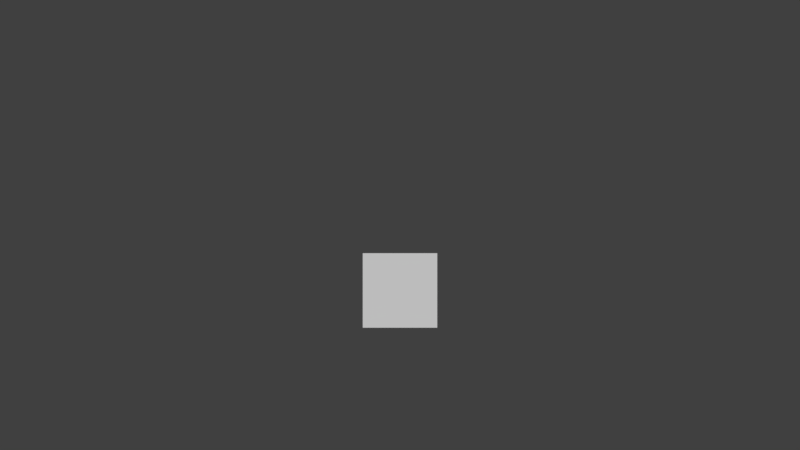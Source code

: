 # Source: players1.blend  (saved by Blender 2.76.11; exported with 4.5.12 LTS)
import bpy
from mathutils import Matrix  # noqa: F401  (used for matrix-valued properties, if any)

bpy.ops.wm.read_factory_settings(use_empty=True)
scene = bpy.context.scene
scene.name = 'Players2.5D'

# ---- collections
col_collection_1 = bpy.data.collections.new('Collection 1'); scene.collection.children.link(col_collection_1)

# ---- world
world_world = bpy.data.worlds.new('World'); scene.world = world_world
world_world.color = (0.05088, 0.05088, 0.05088)
world_world.use_sun_shadow = False
world_world.sun_shadow_jitter_overblur = 0.0
world_world.cycles.sampling_method = 'MANUAL'

# ---- cameras
cam_2dplayercam1_002 = bpy.data.cameras.new('2dPlayerCam1.002')
cam_2dplayercam1_002.clip_end = 100.0
cam_2dplayercam1_002.lens = 26.0
cam_2dplayercam1_002.sensor_width = 60.0
cam_2dplayercam1_002.sensor_height = 18.0
cam_2dplayercam1_002.ortho_scale = 26.0
cam_2dplayercam1_002.display_size = 2.0
cam_2dplayercam1_002.dof.focus_distance = 0.0
cam_2dplayercam1_002.dof.aperture_fstop = 128.0
cam_2dplayercam1_002.dof.aperture_blades = 6

# ---- meshes
me_2dplayerbounds1_001 = bpy.data.meshes.new('2dPlayerBounds1.001')
me_2dplayerbounds1_001.from_pydata([(-1.0, -1.0, -0.9967), (-1.0, -1.0, 0.9967), (-1.0, 1.0, -0.9967), (-1.0, 1.0, 0.9967), (1.0, -1.0, -0.9967), (1.0, -1.0, 0.9967), (1.0, 1.0, -0.9967), (1.0, 1.0, 0.9967)], [], [(1, 3, 2, 0), (3, 7, 6, 2), (7, 5, 4, 6), (5, 1, 0, 4), (0, 2, 6, 4), (5, 7, 3, 1)])
me_2dplayerbounds1_001.use_remesh_preserve_volume = False
me_2dplayerbounds1_001.use_remesh_preserve_attributes = False
me_2dplayerbounds1_001.use_mirror_vertex_groups = False
me_2dplayerbounds1_001.update()
me_2dplayerdefaultplane1_001 = bpy.data.meshes.new('2dPlayerDefaultPlane1.001')
me_2dplayerdefaultplane1_001.from_pydata([(-1.0, -5.96e-08, -1.0), (1.0, -5.96e-08, -1.0), (-1.0, 5.96e-08, 1.0), (1.0, 5.96e-08, 1.0)], [], [(0, 1, 3, 2)])
_uv = me_2dplayerdefaultplane1_001.uv_layers.new(name='UVMap')
_uv.uv.foreach_set('vector', [0.0001, 9.998e-05, 0.9999, 9.998e-05, 0.9999, 0.9999, 9.998e-05, 0.9999])
me_2dplayerdefaultplane1_001.use_remesh_preserve_volume = False
me_2dplayerdefaultplane1_001.use_remesh_preserve_attributes = False
me_2dplayerdefaultplane1_001.use_mirror_vertex_groups = False
me_2dplayerdefaultplane1_001.update()
me_2dplayerfeet1_001 = bpy.data.meshes.new('2dPlayerFeet1.001')
me_2dplayerfeet1_001.from_pydata([(-0.88, -0.88, -0.176), (-0.88, -0.88, 0.176), (-0.88, 0.88, -0.176), (-0.88, 0.88, 0.176), (0.88, -0.88, -0.176), (0.88, -0.88, 0.176), (0.88, 0.88, -0.176), (0.88, 0.88, 0.176)], [], [(1, 3, 2, 0), (3, 7, 6, 2), (7, 5, 4, 6), (5, 1, 0, 4), (0, 2, 6, 4), (5, 7, 3, 1)])
me_2dplayerfeet1_001.use_remesh_preserve_volume = False
me_2dplayerfeet1_001.use_remesh_preserve_attributes = False
me_2dplayerfeet1_001.use_mirror_vertex_groups = False
me_2dplayerfeet1_001.update()

# ---- objects
ob_2_5dplayer1 = bpy.data.objects.new('2.5DPlayer1', me_2dplayerbounds1_001)
ob_2_5dplayercam1 = bpy.data.objects.new('2.5DPlayerCam1', cam_2dplayercam1_002)
ob_2_5dplayerdefaultplane1 = bpy.data.objects.new('2.5DPlayerDefaultPlane1', me_2dplayerdefaultplane1_001)
ob_2_5dplayerfeet1 = bpy.data.objects.new('2.5DPlayerFeet1', me_2dplayerfeet1_001)

# ---- transforms, parenting, visibility, modifiers, constraints
ob_2_5dplayer1.location = (0.0, 0.0, -1.192e-07)
ob_2_5dplayer1.hide_render = True
ob_2_5dplayer1.display_type = 'BOUNDS'
ob_2_5dplayer1.lineart.crease_threshold = 0.0
ob_2_5dplayercam1.parent = ob_2_5dplayer1
ob_2_5dplayercam1.matrix_parent_inverse = Matrix(((1.0, 0.0, 0.0, -0.0), (0.0, 1.0, 0.0, -0.0), (0.0, 0.0, 1.0, -2.0), (0.0, 0.0, 0.0, 1.0)))
ob_2_5dplayercam1.location = (0.0, -9.306, 3.755)
ob_2_5dplayercam1.rotation_euler = (1.571, -0.0, 0.0)
ob_2_5dplayercam1.lineart.crease_threshold = 0.0
ob_2_5dplayerdefaultplane1.parent = ob_2_5dplayer1
ob_2_5dplayerdefaultplane1.matrix_parent_inverse = Matrix(((1.0, 0.0, 0.0, 0.0), (0.0, 1.0, 0.0, 0.0), (0.0, 0.0, 1.0, -1.0), (0.0, 0.0, 0.0, 1.0)))
ob_2_5dplayerdefaultplane1.location = (0.0, 0.0, 1.0)
ob_2_5dplayerdefaultplane1.lineart.crease_threshold = 0.0
ob_2_5dplayerfeet1.parent = ob_2_5dplayer1
ob_2_5dplayerfeet1.matrix_parent_inverse = Matrix(((1.0, 0.0, 0.0, -0.0), (0.0, 1.0, 0.0, -0.0), (0.0, 0.0, 1.0, -2.0), (0.0, 0.0, 0.0, 1.0)))
ob_2_5dplayerfeet1.location = (1.49e-08, 0.0, 1.081)
ob_2_5dplayerfeet1.hide_render = True
ob_2_5dplayerfeet1.display_type = 'BOUNDS'
ob_2_5dplayerfeet1.lineart.crease_threshold = 0.0

# ---- collection membership
col_collection_1.objects.link(ob_2_5dplayer1)
col_collection_1.objects.link(ob_2_5dplayercam1)
col_collection_1.objects.link(ob_2_5dplayerdefaultplane1)
col_collection_1.objects.link(ob_2_5dplayerfeet1)

# ---- scene / render settings (as saved in the file)
scene.camera = ob_2_5dplayercam1
scene.frame_start = 1; scene.frame_end = 250; scene.frame_set(1)
scene.render.engine = 'BLENDER_EEVEE_NEXT'
scene.render.resolution_percentage = 50
scene.render.dither_intensity = 0.0
scene.cycles.use_denoising = False
scene.cycles.samples = 128
scene.cycles.sampling_pattern = 'TABULATED_SOBOL'
scene.cycles.light_sampling_threshold = 0.0
scene.cycles.use_adaptive_sampling = False
scene.cycles.use_light_tree = False
scene.cycles.blur_glossy = 0.0
scene.cycles.sample_clamp_indirect = 0.0
scene.view_settings.view_transform = 'Standard'
bpy.context.view_layer.update()

# ---- added for rendering (the .blend has no usable light): sun
light_auto_sun = bpy.data.lights.new('AutoSun', 'SUN')
light_auto_sun.energy = 3.0
light_auto_sun.angle = 0.0523599
ob_auto_sun = bpy.data.objects.new('AutoSun', light_auto_sun)
scene.collection.objects.link(ob_auto_sun)
ob_auto_sun.rotation_euler = (0.872665, 0.174533, 0.523599)
bpy.context.view_layer.update()
